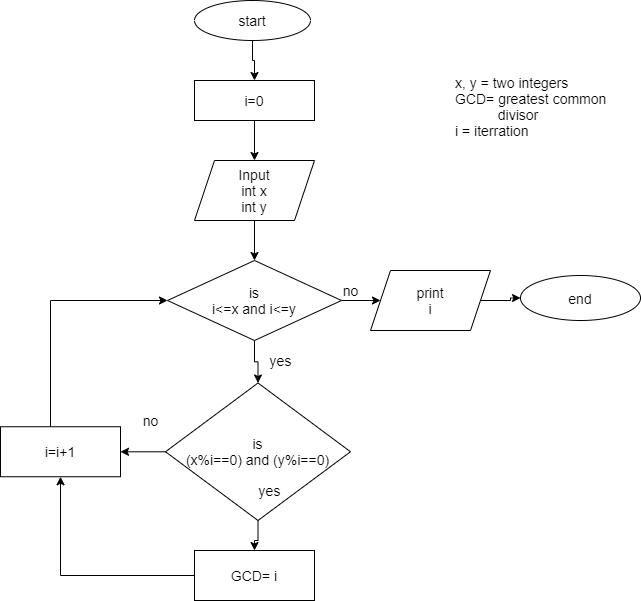

The diagram above was exported from draw.io. Its source (the exported page's mxGraphModel, read from the mxfile embedded in the PNG):
<mxGraphModel dx="1422" dy="856" grid="1" gridSize="10" guides="1" tooltips="1" connect="1" arrows="1" fold="1" page="1" pageScale="1" pageWidth="827" pageHeight="1169" math="0" shadow="0">
  <root>
    <mxCell id="jBU5THAeWPLTRNw4K0A7-0" />
    <mxCell id="jBU5THAeWPLTRNw4K0A7-1" parent="jBU5THAeWPLTRNw4K0A7-0" />
    <mxCell id="jBU5THAeWPLTRNw4K0A7-4" value="" style="edgeStyle=orthogonalEdgeStyle;rounded=0;orthogonalLoop=1;jettySize=auto;html=1;fontSize=14;" parent="jBU5THAeWPLTRNw4K0A7-1" source="jBU5THAeWPLTRNw4K0A7-2" target="jBU5THAeWPLTRNw4K0A7-3" edge="1">
      <mxGeometry relative="1" as="geometry" />
    </mxCell>
    <mxCell id="jBU5THAeWPLTRNw4K0A7-2" value="start" style="ellipse;whiteSpace=wrap;html=1;fontSize=14;" parent="jBU5THAeWPLTRNw4K0A7-1" vertex="1">
      <mxGeometry x="274" y="50" width="116" height="40" as="geometry" />
    </mxCell>
    <mxCell id="jBU5THAeWPLTRNw4K0A7-6" value="" style="edgeStyle=orthogonalEdgeStyle;rounded=0;orthogonalLoop=1;jettySize=auto;html=1;fontSize=14;" parent="jBU5THAeWPLTRNw4K0A7-1" source="jBU5THAeWPLTRNw4K0A7-3" target="jBU5THAeWPLTRNw4K0A7-5" edge="1">
      <mxGeometry relative="1" as="geometry" />
    </mxCell>
    <mxCell id="jBU5THAeWPLTRNw4K0A7-3" value="i=0" style="whiteSpace=wrap;html=1;fontSize=14;" parent="jBU5THAeWPLTRNw4K0A7-1" vertex="1">
      <mxGeometry x="274" y="130" width="120" height="40" as="geometry" />
    </mxCell>
    <mxCell id="jBU5THAeWPLTRNw4K0A7-8" value="" style="edgeStyle=orthogonalEdgeStyle;rounded=0;orthogonalLoop=1;jettySize=auto;html=1;fontSize=14;" parent="jBU5THAeWPLTRNw4K0A7-1" source="jBU5THAeWPLTRNw4K0A7-5" target="jBU5THAeWPLTRNw4K0A7-7" edge="1">
      <mxGeometry relative="1" as="geometry" />
    </mxCell>
    <mxCell id="jBU5THAeWPLTRNw4K0A7-5" value="Input&lt;br style=&quot;font-size: 14px&quot;&gt;int x&lt;br&gt;int y" style="shape=parallelogram;perimeter=parallelogramPerimeter;whiteSpace=wrap;html=1;fixedSize=1;fontSize=14;" parent="jBU5THAeWPLTRNw4K0A7-1" vertex="1">
      <mxGeometry x="274" y="210" width="120" height="60" as="geometry" />
    </mxCell>
    <mxCell id="jBU5THAeWPLTRNw4K0A7-10" value="" style="edgeStyle=orthogonalEdgeStyle;rounded=0;orthogonalLoop=1;jettySize=auto;html=1;fontSize=14;" parent="jBU5THAeWPLTRNw4K0A7-1" source="jBU5THAeWPLTRNw4K0A7-7" target="jBU5THAeWPLTRNw4K0A7-9" edge="1">
      <mxGeometry relative="1" as="geometry" />
    </mxCell>
    <mxCell id="jBU5THAeWPLTRNw4K0A7-19" value="" style="edgeStyle=orthogonalEdgeStyle;rounded=0;orthogonalLoop=1;jettySize=auto;html=1;fontSize=14;" parent="jBU5THAeWPLTRNw4K0A7-1" source="jBU5THAeWPLTRNw4K0A7-7" target="jBU5THAeWPLTRNw4K0A7-18" edge="1">
      <mxGeometry relative="1" as="geometry" />
    </mxCell>
    <mxCell id="jBU5THAeWPLTRNw4K0A7-7" value="is&lt;br style=&quot;font-size: 14px;&quot;&gt;i&amp;lt;=x and i&amp;lt;=y" style="rhombus;whiteSpace=wrap;html=1;fontSize=14;" parent="jBU5THAeWPLTRNw4K0A7-1" vertex="1">
      <mxGeometry x="247" y="310" width="174" height="80" as="geometry" />
    </mxCell>
    <mxCell id="jBU5THAeWPLTRNw4K0A7-12" value="" style="edgeStyle=orthogonalEdgeStyle;rounded=0;orthogonalLoop=1;jettySize=auto;html=1;fontSize=14;" parent="jBU5THAeWPLTRNw4K0A7-1" source="jBU5THAeWPLTRNw4K0A7-9" target="jBU5THAeWPLTRNw4K0A7-11" edge="1">
      <mxGeometry relative="1" as="geometry" />
    </mxCell>
    <mxCell id="jBU5THAeWPLTRNw4K0A7-24" value="" style="edgeStyle=orthogonalEdgeStyle;rounded=0;orthogonalLoop=1;jettySize=auto;html=1;fontSize=14;" parent="jBU5THAeWPLTRNw4K0A7-1" source="jBU5THAeWPLTRNw4K0A7-9" target="jBU5THAeWPLTRNw4K0A7-13" edge="1">
      <mxGeometry relative="1" as="geometry" />
    </mxCell>
    <mxCell id="jBU5THAeWPLTRNw4K0A7-9" value="is&lt;br style=&quot;font-size: 14px;&quot;&gt;(x%i==0) and (y%i==0)" style="rhombus;whiteSpace=wrap;html=1;fontSize=14;" parent="jBU5THAeWPLTRNw4K0A7-1" vertex="1">
      <mxGeometry x="245" y="432.5" width="185" height="137.5" as="geometry" />
    </mxCell>
    <mxCell id="jBU5THAeWPLTRNw4K0A7-14" value="" style="edgeStyle=orthogonalEdgeStyle;rounded=0;orthogonalLoop=1;jettySize=auto;html=1;fontSize=14;" parent="jBU5THAeWPLTRNw4K0A7-1" source="jBU5THAeWPLTRNw4K0A7-11" target="jBU5THAeWPLTRNw4K0A7-13" edge="1">
      <mxGeometry relative="1" as="geometry" />
    </mxCell>
    <mxCell id="jBU5THAeWPLTRNw4K0A7-11" value="GCD= i" style="whiteSpace=wrap;html=1;fontSize=14;" parent="jBU5THAeWPLTRNw4K0A7-1" vertex="1">
      <mxGeometry x="274" y="600" width="120" height="50" as="geometry" />
    </mxCell>
    <mxCell id="BYXtt_b5DqCu-4SK7_9a-1" style="edgeStyle=orthogonalEdgeStyle;rounded=0;orthogonalLoop=1;jettySize=auto;html=1;entryX=0;entryY=0.5;entryDx=0;entryDy=0;" edge="1" parent="jBU5THAeWPLTRNw4K0A7-1" source="jBU5THAeWPLTRNw4K0A7-13" target="jBU5THAeWPLTRNw4K0A7-7">
      <mxGeometry relative="1" as="geometry">
        <mxPoint x="140" y="350" as="targetPoint" />
        <Array as="points">
          <mxPoint x="130" y="350" />
        </Array>
      </mxGeometry>
    </mxCell>
    <mxCell id="jBU5THAeWPLTRNw4K0A7-13" value="i=i+1" style="whiteSpace=wrap;html=1;fontSize=14;" parent="jBU5THAeWPLTRNw4K0A7-1" vertex="1">
      <mxGeometry x="80" y="476.25" width="120" height="50" as="geometry" />
    </mxCell>
    <mxCell id="jBU5THAeWPLTRNw4K0A7-21" value="" style="edgeStyle=orthogonalEdgeStyle;rounded=0;orthogonalLoop=1;jettySize=auto;html=1;fontSize=14;" parent="jBU5THAeWPLTRNw4K0A7-1" source="jBU5THAeWPLTRNw4K0A7-18" target="jBU5THAeWPLTRNw4K0A7-20" edge="1">
      <mxGeometry relative="1" as="geometry" />
    </mxCell>
    <mxCell id="jBU5THAeWPLTRNw4K0A7-18" value="print&lt;br style=&quot;font-size: 14px;&quot;&gt;i" style="shape=parallelogram;perimeter=parallelogramPerimeter;whiteSpace=wrap;html=1;fixedSize=1;fontSize=14;" parent="jBU5THAeWPLTRNw4K0A7-1" vertex="1">
      <mxGeometry x="450" y="320" width="120" height="60" as="geometry" />
    </mxCell>
    <mxCell id="jBU5THAeWPLTRNw4K0A7-20" value="end" style="ellipse;whiteSpace=wrap;html=1;fontSize=14;" parent="jBU5THAeWPLTRNw4K0A7-1" vertex="1">
      <mxGeometry x="600" y="325" width="120" height="45" as="geometry" />
    </mxCell>
    <mxCell id="jBU5THAeWPLTRNw4K0A7-22" value="yes" style="text;html=1;align=center;verticalAlign=middle;resizable=0;points=[];autosize=1;strokeColor=none;fillColor=none;fontSize=14;" parent="jBU5THAeWPLTRNw4K0A7-1" vertex="1">
      <mxGeometry x="340" y="400" width="40" height="20" as="geometry" />
    </mxCell>
    <mxCell id="jBU5THAeWPLTRNw4K0A7-23" value="no" style="text;html=1;align=center;verticalAlign=middle;resizable=0;points=[];autosize=1;strokeColor=none;fillColor=none;fontSize=14;" parent="jBU5THAeWPLTRNw4K0A7-1" vertex="1">
      <mxGeometry x="415" y="330" width="30" height="20" as="geometry" />
    </mxCell>
    <mxCell id="jBU5THAeWPLTRNw4K0A7-25" value="no" style="text;html=1;align=center;verticalAlign=middle;resizable=0;points=[];autosize=1;strokeColor=none;fillColor=none;fontSize=14;" parent="jBU5THAeWPLTRNw4K0A7-1" vertex="1">
      <mxGeometry x="215" y="460" width="30" height="20" as="geometry" />
    </mxCell>
    <mxCell id="jBU5THAeWPLTRNw4K0A7-26" value="yes" style="text;html=1;align=center;verticalAlign=middle;resizable=0;points=[];autosize=1;strokeColor=none;fillColor=none;fontSize=14;" parent="jBU5THAeWPLTRNw4K0A7-1" vertex="1">
      <mxGeometry x="329" y="530" width="40" height="20" as="geometry" />
    </mxCell>
    <mxCell id="HxMhjPWmXUsl-szB2fDg-1" value="&lt;h1 style=&quot;font-size: 14px&quot;&gt;&lt;br style=&quot;font-size: 14px&quot;&gt;&lt;/h1&gt;&lt;div style=&quot;font-size: 14px&quot;&gt;x, y = two integers&lt;/div&gt;&lt;div style=&quot;font-size: 14px&quot;&gt;GCD= greatest common&amp;nbsp; &amp;nbsp; &amp;nbsp; &amp;nbsp; &amp;nbsp; &amp;nbsp; &amp;nbsp; &amp;nbsp; &amp;nbsp; &amp;nbsp;divisor&lt;/div&gt;&lt;div style=&quot;font-size: 14px&quot;&gt;i = iterration&lt;/div&gt;" style="text;html=1;strokeColor=none;fillColor=none;spacing=5;spacingTop=-20;whiteSpace=wrap;overflow=hidden;rounded=0;fontSize=14;" parent="jBU5THAeWPLTRNw4K0A7-1" vertex="1">
      <mxGeometry x="530" y="100" width="190" height="140" as="geometry" />
    </mxCell>
  </root>
</mxGraphModel>